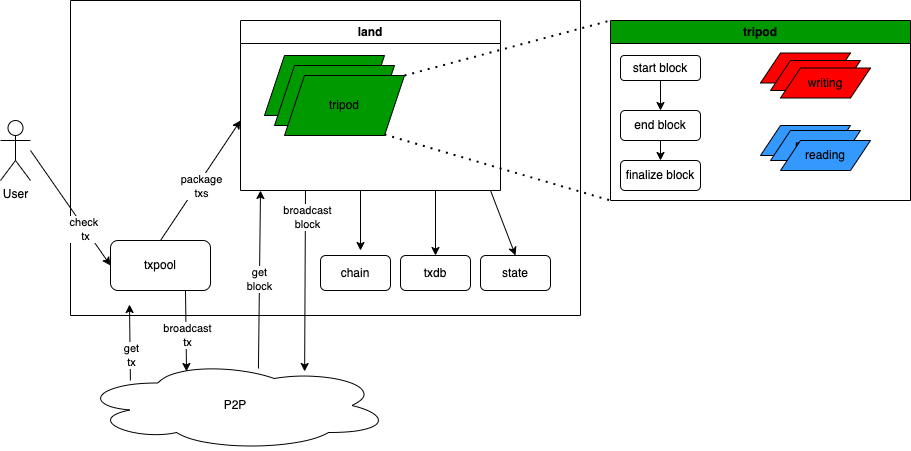

The diagram above was exported from draw.io. Its source (the exported page's mxGraphModel, read from the mxfile embedded in the PNG):
<mxGraphModel dx="2074" dy="1066" grid="1" gridSize="10" guides="1" tooltips="1" connect="1" arrows="1" fold="1" page="1" pageScale="1" pageWidth="827" pageHeight="1169" math="0" shadow="0">
  <root>
    <mxCell id="0" />
    <mxCell id="1" parent="0" />
    <mxCell id="RY7ilTJD0vUSl22gkzov-1" value="" style="swimlane;startSize=0;" parent="1" vertex="1">
      <mxGeometry x="100" y="270" width="510" height="315" as="geometry" />
    </mxCell>
    <mxCell id="RY7ilTJD0vUSl22gkzov-4" value="txpool" style="rounded=1;whiteSpace=wrap;html=1;" parent="RY7ilTJD0vUSl22gkzov-1" vertex="1">
      <mxGeometry x="40" y="240" width="100" height="50" as="geometry" />
    </mxCell>
    <mxCell id="RY7ilTJD0vUSl22gkzov-34" value="chain" style="rounded=1;whiteSpace=wrap;html=1;" parent="RY7ilTJD0vUSl22gkzov-1" vertex="1">
      <mxGeometry x="250" y="255" width="70" height="35" as="geometry" />
    </mxCell>
    <mxCell id="RY7ilTJD0vUSl22gkzov-36" value="state" style="rounded=1;whiteSpace=wrap;html=1;" parent="RY7ilTJD0vUSl22gkzov-1" vertex="1">
      <mxGeometry x="410" y="255" width="70" height="35" as="geometry" />
    </mxCell>
    <mxCell id="RY7ilTJD0vUSl22gkzov-35" value="txdb" style="rounded=1;whiteSpace=wrap;html=1;" parent="RY7ilTJD0vUSl22gkzov-1" vertex="1">
      <mxGeometry x="330" y="255" width="70" height="35" as="geometry" />
    </mxCell>
    <mxCell id="RY7ilTJD0vUSl22gkzov-45" value="land" style="swimlane;whiteSpace=wrap;html=1;" parent="RY7ilTJD0vUSl22gkzov-1" vertex="1">
      <mxGeometry x="170" y="20" width="260" height="170" as="geometry" />
    </mxCell>
    <mxCell id="RY7ilTJD0vUSl22gkzov-50" value="tripod" style="shape=parallelogram;perimeter=parallelogramPerimeter;whiteSpace=wrap;html=1;fixedSize=1;fillColor=#009900;" parent="RY7ilTJD0vUSl22gkzov-45" vertex="1">
      <mxGeometry x="24" y="35" width="120" height="60" as="geometry" />
    </mxCell>
    <mxCell id="RY7ilTJD0vUSl22gkzov-2" value="User" style="shape=umlActor;verticalLabelPosition=bottom;verticalAlign=top;html=1;outlineConnect=0;" parent="1" vertex="1">
      <mxGeometry x="30" y="390" width="30" height="60" as="geometry" />
    </mxCell>
    <mxCell id="RY7ilTJD0vUSl22gkzov-3" value="P2P" style="ellipse;shape=cloud;whiteSpace=wrap;html=1;" parent="1" vertex="1">
      <mxGeometry x="110" y="630" width="310" height="90" as="geometry" />
    </mxCell>
    <mxCell id="RY7ilTJD0vUSl22gkzov-6" value="" style="endArrow=classic;html=1;rounded=0;entryX=0;entryY=0.5;entryDx=0;entryDy=0;" parent="1" target="RY7ilTJD0vUSl22gkzov-4" edge="1">
      <mxGeometry width="50" height="50" relative="1" as="geometry">
        <mxPoint x="60" y="420" as="sourcePoint" />
        <mxPoint x="110" y="370" as="targetPoint" />
      </mxGeometry>
    </mxCell>
    <mxCell id="RY7ilTJD0vUSl22gkzov-7" value="check&amp;nbsp;&lt;div&gt;tx&lt;/div&gt;" style="edgeLabel;html=1;align=center;verticalAlign=middle;resizable=0;points=[];" parent="RY7ilTJD0vUSl22gkzov-6" connectable="0" vertex="1">
      <mxGeometry x="0.3757" relative="1" as="geometry">
        <mxPoint as="offset" />
      </mxGeometry>
    </mxCell>
    <mxCell id="RY7ilTJD0vUSl22gkzov-8" value="" style="endArrow=classic;html=1;rounded=0;exitX=0.161;exitY=0.222;exitDx=0;exitDy=0;exitPerimeter=0;" parent="1" source="RY7ilTJD0vUSl22gkzov-3" edge="1">
      <mxGeometry width="50" height="50" relative="1" as="geometry">
        <mxPoint x="130" y="620" as="sourcePoint" />
        <mxPoint x="159" y="574" as="targetPoint" />
      </mxGeometry>
    </mxCell>
    <mxCell id="RY7ilTJD0vUSl22gkzov-10" value="get&lt;div&gt;tx&lt;/div&gt;" style="edgeLabel;html=1;align=center;verticalAlign=middle;resizable=0;points=[];" parent="RY7ilTJD0vUSl22gkzov-8" connectable="0" vertex="1">
      <mxGeometry x="-0.3343" y="-1" relative="1" as="geometry">
        <mxPoint as="offset" />
      </mxGeometry>
    </mxCell>
    <mxCell id="RY7ilTJD0vUSl22gkzov-9" value="" style="endArrow=classic;html=1;rounded=0;exitX=0.75;exitY=1;exitDx=0;exitDy=0;entryX=0.342;entryY=0.122;entryDx=0;entryDy=0;entryPerimeter=0;" parent="1" source="RY7ilTJD0vUSl22gkzov-4" target="RY7ilTJD0vUSl22gkzov-3" edge="1">
      <mxGeometry width="50" height="50" relative="1" as="geometry">
        <mxPoint x="30" y="680" as="sourcePoint" />
        <mxPoint x="80" y="630" as="targetPoint" />
      </mxGeometry>
    </mxCell>
    <mxCell id="RY7ilTJD0vUSl22gkzov-11" value="broadcast&lt;div&gt;tx&lt;/div&gt;" style="edgeLabel;html=1;align=center;verticalAlign=middle;resizable=0;points=[];" parent="RY7ilTJD0vUSl22gkzov-9" connectable="0" vertex="1">
      <mxGeometry x="0.1159" y="1" relative="1" as="geometry">
        <mxPoint as="offset" />
      </mxGeometry>
    </mxCell>
    <mxCell id="RY7ilTJD0vUSl22gkzov-31" value="get&lt;div&gt;block&lt;/div&gt;" style="endArrow=classic;html=1;rounded=0;exitX=0.574;exitY=0.089;exitDx=0;exitDy=0;exitPerimeter=0;" parent="1" source="RY7ilTJD0vUSl22gkzov-3" edge="1">
      <mxGeometry width="50" height="50" relative="1" as="geometry">
        <mxPoint x="250" y="640" as="sourcePoint" />
        <mxPoint x="290" y="460" as="targetPoint" />
      </mxGeometry>
    </mxCell>
    <mxCell id="RY7ilTJD0vUSl22gkzov-42" value="" style="endArrow=classic;html=1;rounded=0;entryX=0.5;entryY=0;entryDx=0;entryDy=0;" parent="1" target="RY7ilTJD0vUSl22gkzov-35" edge="1">
      <mxGeometry width="50" height="50" relative="1" as="geometry">
        <mxPoint x="465" y="460" as="sourcePoint" />
        <mxPoint x="690" y="460" as="targetPoint" />
      </mxGeometry>
    </mxCell>
    <mxCell id="RY7ilTJD0vUSl22gkzov-13" value="tripod" style="swimlane;whiteSpace=wrap;html=1;fillColor=#009900;" parent="1" vertex="1">
      <mxGeometry x="640" y="290" width="300" height="180" as="geometry" />
    </mxCell>
    <mxCell id="RY7ilTJD0vUSl22gkzov-14" value="start block" style="rounded=1;whiteSpace=wrap;html=1;" parent="RY7ilTJD0vUSl22gkzov-13" vertex="1">
      <mxGeometry x="10" y="35" width="80" height="25" as="geometry" />
    </mxCell>
    <mxCell id="RY7ilTJD0vUSl22gkzov-16" value="finalize block" style="rounded=1;whiteSpace=wrap;html=1;" parent="RY7ilTJD0vUSl22gkzov-13" vertex="1">
      <mxGeometry x="10" y="140" width="80" height="30" as="geometry" />
    </mxCell>
    <mxCell id="RY7ilTJD0vUSl22gkzov-15" value="end block" style="rounded=1;whiteSpace=wrap;html=1;" parent="RY7ilTJD0vUSl22gkzov-13" vertex="1">
      <mxGeometry x="10" y="90" width="80" height="30" as="geometry" />
    </mxCell>
    <mxCell id="RY7ilTJD0vUSl22gkzov-17" value="" style="endArrow=classic;html=1;rounded=0;exitX=0.5;exitY=1;exitDx=0;exitDy=0;entryX=0.5;entryY=0;entryDx=0;entryDy=0;" parent="RY7ilTJD0vUSl22gkzov-13" source="RY7ilTJD0vUSl22gkzov-14" target="RY7ilTJD0vUSl22gkzov-15" edge="1">
      <mxGeometry width="50" height="50" relative="1" as="geometry">
        <mxPoint x="100" y="110" as="sourcePoint" />
        <mxPoint x="150" y="60" as="targetPoint" />
      </mxGeometry>
    </mxCell>
    <mxCell id="RY7ilTJD0vUSl22gkzov-18" value="" style="endArrow=classic;html=1;rounded=0;exitX=0.5;exitY=1;exitDx=0;exitDy=0;entryX=0.5;entryY=0;entryDx=0;entryDy=0;" parent="RY7ilTJD0vUSl22gkzov-13" source="RY7ilTJD0vUSl22gkzov-15" target="RY7ilTJD0vUSl22gkzov-16" edge="1">
      <mxGeometry width="50" height="50" relative="1" as="geometry">
        <mxPoint x="90" y="140" as="sourcePoint" />
        <mxPoint x="140" y="90" as="targetPoint" />
      </mxGeometry>
    </mxCell>
    <mxCell id="RY7ilTJD0vUSl22gkzov-22" value="writing" style="shape=parallelogram;perimeter=parallelogramPerimeter;whiteSpace=wrap;html=1;fixedSize=1;fillColor=#FF0000;" parent="RY7ilTJD0vUSl22gkzov-13" vertex="1">
      <mxGeometry x="150" y="32.5" width="90" height="30" as="geometry" />
    </mxCell>
    <mxCell id="RY7ilTJD0vUSl22gkzov-26" value="reading" style="shape=parallelogram;perimeter=parallelogramPerimeter;whiteSpace=wrap;html=1;fixedSize=1;fillColor=#3399FF;" parent="RY7ilTJD0vUSl22gkzov-13" vertex="1">
      <mxGeometry x="150" y="105" width="90" height="30" as="geometry" />
    </mxCell>
    <mxCell id="RY7ilTJD0vUSl22gkzov-25" value="writing" style="shape=parallelogram;perimeter=parallelogramPerimeter;whiteSpace=wrap;html=1;fixedSize=1;fillColor=#FF0000;" parent="RY7ilTJD0vUSl22gkzov-13" vertex="1">
      <mxGeometry x="160" y="40" width="90" height="30" as="geometry" />
    </mxCell>
    <mxCell id="RY7ilTJD0vUSl22gkzov-24" value="writing" style="shape=parallelogram;perimeter=parallelogramPerimeter;whiteSpace=wrap;html=1;fixedSize=1;fillColor=#FF0000;" parent="RY7ilTJD0vUSl22gkzov-13" vertex="1">
      <mxGeometry x="170" y="47.5" width="90" height="30" as="geometry" />
    </mxCell>
    <mxCell id="RY7ilTJD0vUSl22gkzov-28" value="reading" style="shape=parallelogram;perimeter=parallelogramPerimeter;whiteSpace=wrap;html=1;fixedSize=1;fillColor=#3399FF;" parent="RY7ilTJD0vUSl22gkzov-13" vertex="1">
      <mxGeometry x="160" y="110" width="90" height="30" as="geometry" />
    </mxCell>
    <mxCell id="RY7ilTJD0vUSl22gkzov-27" value="reading" style="shape=parallelogram;perimeter=parallelogramPerimeter;whiteSpace=wrap;html=1;fixedSize=1;fillColor=#3399FF;" parent="RY7ilTJD0vUSl22gkzov-13" vertex="1">
      <mxGeometry x="170" y="120" width="90" height="30" as="geometry" />
    </mxCell>
    <mxCell id="RY7ilTJD0vUSl22gkzov-29" value="" style="endArrow=classic;html=1;rounded=0;exitX=0.5;exitY=0;exitDx=0;exitDy=0;" parent="1" source="RY7ilTJD0vUSl22gkzov-4" edge="1">
      <mxGeometry width="50" height="50" relative="1" as="geometry">
        <mxPoint x="160" y="475" as="sourcePoint" />
        <mxPoint x="270" y="390" as="targetPoint" />
      </mxGeometry>
    </mxCell>
    <mxCell id="RY7ilTJD0vUSl22gkzov-30" value="package&lt;div&gt;txs&lt;/div&gt;" style="edgeLabel;html=1;align=center;verticalAlign=middle;resizable=0;points=[];" parent="RY7ilTJD0vUSl22gkzov-29" connectable="0" vertex="1">
      <mxGeometry x="-0.0605" y="-3" relative="1" as="geometry">
        <mxPoint as="offset" />
      </mxGeometry>
    </mxCell>
    <mxCell id="RY7ilTJD0vUSl22gkzov-46" value="" style="endArrow=classic;html=1;rounded=0;entryX=0.723;entryY=0.122;entryDx=0;entryDy=0;entryPerimeter=0;exitX=0.25;exitY=1;exitDx=0;exitDy=0;" parent="1" source="RY7ilTJD0vUSl22gkzov-45" target="RY7ilTJD0vUSl22gkzov-3" edge="1">
      <mxGeometry width="50" height="50" relative="1" as="geometry">
        <mxPoint x="315" y="460" as="sourcePoint" />
        <mxPoint x="520" y="690" as="targetPoint" />
      </mxGeometry>
    </mxCell>
    <mxCell id="RY7ilTJD0vUSl22gkzov-47" value="broadcast&lt;div&gt;block&lt;/div&gt;" style="edgeLabel;html=1;align=center;verticalAlign=middle;resizable=0;points=[];" parent="RY7ilTJD0vUSl22gkzov-46" connectable="0" vertex="1">
      <mxGeometry x="-0.7128" y="2" relative="1" as="geometry">
        <mxPoint as="offset" />
      </mxGeometry>
    </mxCell>
    <mxCell id="RY7ilTJD0vUSl22gkzov-48" value="" style="endArrow=classic;html=1;rounded=0;" parent="1" edge="1">
      <mxGeometry width="50" height="50" relative="1" as="geometry">
        <mxPoint x="390" y="460" as="sourcePoint" />
        <mxPoint x="390" y="520" as="targetPoint" />
      </mxGeometry>
    </mxCell>
    <mxCell id="RY7ilTJD0vUSl22gkzov-49" value="" style="endArrow=classic;html=1;rounded=0;entryX=0.5;entryY=0;entryDx=0;entryDy=0;" parent="1" target="RY7ilTJD0vUSl22gkzov-36" edge="1">
      <mxGeometry width="50" height="50" relative="1" as="geometry">
        <mxPoint x="520" y="460" as="sourcePoint" />
        <mxPoint x="750" y="630" as="targetPoint" />
      </mxGeometry>
    </mxCell>
    <mxCell id="RY7ilTJD0vUSl22gkzov-51" value="tripod" style="shape=parallelogram;perimeter=parallelogramPerimeter;whiteSpace=wrap;html=1;fixedSize=1;fillColor=#009900;" parent="1" vertex="1">
      <mxGeometry x="304" y="335" width="120" height="60" as="geometry" />
    </mxCell>
    <mxCell id="RY7ilTJD0vUSl22gkzov-52" value="tripod" style="shape=parallelogram;perimeter=parallelogramPerimeter;whiteSpace=wrap;html=1;fixedSize=1;fillColor=#009900;" parent="1" vertex="1">
      <mxGeometry x="314" y="345" width="120" height="60" as="geometry" />
    </mxCell>
    <mxCell id="RY7ilTJD0vUSl22gkzov-53" value="" style="endArrow=none;dashed=1;html=1;dashPattern=1 3;strokeWidth=2;rounded=0;exitX=1;exitY=0;exitDx=0;exitDy=0;entryX=0;entryY=0;entryDx=0;entryDy=0;" parent="1" source="RY7ilTJD0vUSl22gkzov-52" target="RY7ilTJD0vUSl22gkzov-13" edge="1">
      <mxGeometry width="50" height="50" relative="1" as="geometry">
        <mxPoint x="440" y="340" as="sourcePoint" />
        <mxPoint x="690" y="200" as="targetPoint" />
      </mxGeometry>
    </mxCell>
    <mxCell id="RY7ilTJD0vUSl22gkzov-54" value="" style="endArrow=none;dashed=1;html=1;dashPattern=1 3;strokeWidth=2;rounded=0;exitX=0.833;exitY=0.983;exitDx=0;exitDy=0;exitPerimeter=0;entryX=0;entryY=1;entryDx=0;entryDy=0;" parent="1" source="RY7ilTJD0vUSl22gkzov-52" target="RY7ilTJD0vUSl22gkzov-13" edge="1">
      <mxGeometry width="50" height="50" relative="1" as="geometry">
        <mxPoint x="740" y="610" as="sourcePoint" />
        <mxPoint x="790" y="560" as="targetPoint" />
      </mxGeometry>
    </mxCell>
  </root>
</mxGraphModel>